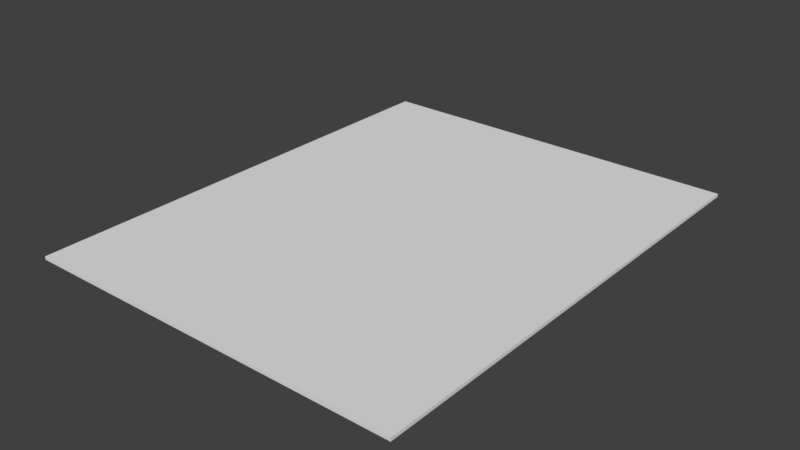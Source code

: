 # Source: screen.blend  (saved by Blender 2.79.0; exported with 4.5.12 LTS)
import bpy
from mathutils import Matrix  # noqa: F401  (used for matrix-valued properties, if any)

bpy.ops.wm.read_factory_settings(use_empty=True)
scene = bpy.context.scene
scene.name = 'Scene'

# ---- collections
col_collection_1 = bpy.data.collections.new('Collection 1'); scene.collection.children.link(col_collection_1)

# ---- materials (node trees are filled in below, after node groups)
mat_material = bpy.data.materials.new('Material')
mat_material.alpha_threshold = 0.0
mat_material.use_transparent_shadow = False
mat_material.roughness = 0.5
mat_material.line_color = (0.0, 0.0, 0.0, 1.0)

# ---- material node trees

# ---- world
world_world = bpy.data.worlds.new('World'); scene.world = world_world
world_world.color = (0.05088, 0.05088, 0.05088)
world_world.use_sun_shadow = False
world_world.sun_shadow_jitter_overblur = 0.0
world_world.cycles.sampling_method = 'MANUAL'

# ---- meshes
me_cube = bpy.data.meshes.new('Cube')
me_cube.from_pydata([(1.5, 1.0, 0.0), (1.5, -0.2, 0.0), (-3.227e-07, -0.2, 0.0), (5.96e-08, 1.0, 0.0), (1.5, 1.0, 0.01), (1.5, -0.2, 0.01), (-3.227e-07, -0.2, 0.01), (5.96e-08, 1.0, 0.01)], [], [(0, 1, 2, 3), (4, 7, 6, 5), (2, 1, 5, 6), (3, 2, 6, 7), (1, 0, 4, 5), (0, 3, 7, 4)])
_uv = me_cube.uv_layers.new(name='UVMap')
_uv.uv.foreach_set('vector', [0.01161, 1.99, 0.01161, 0.9961, 1.005, 0.9961, 1.005, 1.99, 0.01161, 0.002306, 1.005, 0.002306, 1.005, 0.9961, 0.01161, 0.9961, 1.999, 1.98, 1.005, 1.98, 1.005, 1.975, 1.999, 1.975, 1.005, 1.97, 1.999, 1.97, 1.999, 1.975, 1.005, 1.975, 1.005, 1.985, 1.999, 1.985, 1.999, 1.99, 1.005, 1.99, 1.005, 1.98, 1.999, 1.98, 1.999, 1.985, 1.005, 1.985])
me_cube.materials.append(mat_material)
me_cube.use_remesh_preserve_volume = False
me_cube.use_remesh_preserve_attributes = False
me_cube.use_mirror_vertex_groups = False
me_cube.update()

# ---- objects
ob_cube = bpy.data.objects.new('Cube', me_cube)

# ---- transforms, parenting, visibility, modifiers, constraints
ob_cube.location = (0.0, 0.0, 0.0)
ob_cube.rotation_euler = (0.0, -0.0, 1.571)
ob_cube.lock_rotations_4d = False
ob_cube.empty_display_type = 'ARROWS'
ob_cube.lineart.crease_threshold = 0.0

# ---- collection membership
col_collection_1.objects.link(ob_cube)

# ---- scene / render settings (as saved in the file)
scene.frame_start = 1; scene.frame_end = 250; scene.frame_set(1)
scene.render.engine = 'BLENDER_EEVEE_NEXT'
scene.render.resolution_percentage = 50
scene.render.dither_intensity = 0.0
scene.cycles.use_denoising = False
scene.cycles.samples = 128
scene.cycles.sampling_pattern = 'TABULATED_SOBOL'
scene.cycles.light_sampling_threshold = 0.0
scene.cycles.use_adaptive_sampling = False
scene.cycles.use_light_tree = False
scene.cycles.blur_glossy = 0.0
scene.cycles.sample_clamp_indirect = 0.0
scene.view_settings.view_transform = 'Standard'
bpy.context.view_layer.update()

# ---- added for rendering (the .blend has no active camera and no usable light): camera, sun
cam_auto = bpy.data.cameras.new('AutoCamera')
cam_auto.lens = 50.0
cam_auto.sensor_width = 36.0
cam_auto.clip_end = 1000.0
ob_auto_camera = bpy.data.objects.new('AutoCamera', cam_auto)
scene.collection.objects.link(ob_auto_camera)
ob_auto_camera.location = (1.37732, -1.38279, 1.42686)
ob_auto_camera.rotation_euler = (1.09748, -7.21219e-08, 0.694738)
scene.camera = ob_auto_camera
light_auto_sun = bpy.data.lights.new('AutoSun', 'SUN')
light_auto_sun.energy = 3.0
light_auto_sun.angle = 0.0523599
ob_auto_sun = bpy.data.objects.new('AutoSun', light_auto_sun)
scene.collection.objects.link(ob_auto_sun)
ob_auto_sun.rotation_euler = (0.872665, 0.174533, 0.523599)
bpy.context.view_layer.update()
